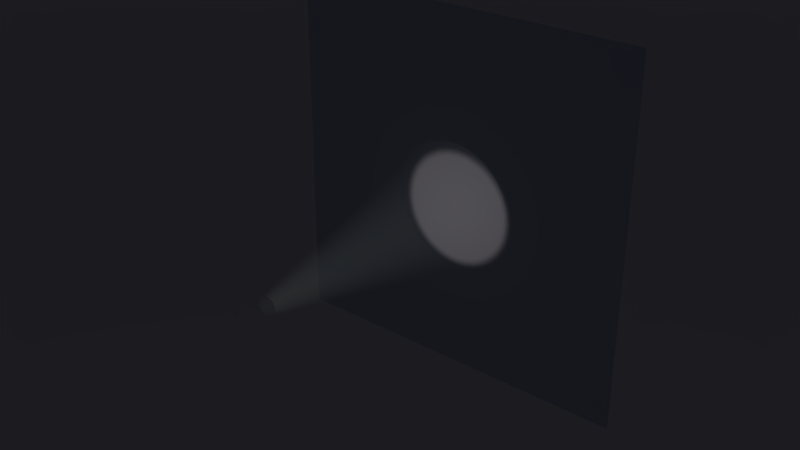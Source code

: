 # Source: spotlightWhite2.blend  (saved by Blender 2.76.0; exported with 4.5.12 LTS)
import bpy
from mathutils import Matrix  # noqa: F401  (used for matrix-valued properties, if any)

bpy.ops.wm.read_factory_settings(use_empty=True)
scene = bpy.context.scene
scene.name = 'Scene'

# ---- collections
col_collection_1 = bpy.data.collections.new('Collection 1'); scene.collection.children.link(col_collection_1)

# ---- materials (node trees are filled in below, after node groups)
mat_material_002 = bpy.data.materials.new('Material.002')
mat_material_002.alpha_threshold = 0.0
mat_material_002.roughness = 0.5

# ---- material node trees
mat_material_002.use_nodes = True; mat_material_002.node_tree.nodes.clear()
_N = mat_material_002.node_tree.nodes; _L = mat_material_002.node_tree.links
n0 = _N.new('ShaderNodeEmission'); n0.name = 'Emission'; n0.location = (-89, 417)
n0.inputs[0].default_value = (0.7157, 0.8, 0.7883, 1.0)
n1 = _N.new('ShaderNodeMixShader'); n1.name = 'Mix Shader'; n1.location = (108, 371)
n1.inputs[0].default_value = 0.9636
n2 = _N.new('ShaderNodeLayerWeight'); n2.name = 'Layer Weight'; n2.location = (110, 637)
n2.inputs[0].default_value = 0.8
n3 = _N.new('ShaderNodeMixShader'); n3.name = 'Mix Shader.001'; n3.location = (280, 237)
n4 = _N.new('ShaderNodeOutputMaterial'); n4.name = 'Material Output'; n4.location = (964, 135)
n5 = _N.new('ShaderNodeValToRGB'); n5.name = 'ColorRamp'; n5.location = (542, 476)
n5.color_ramp.interpolation = 'B_SPLINE'
while len(n5.color_ramp.elements) > 1: n5.color_ramp.elements.remove(n5.color_ramp.elements[-1])
n5.color_ramp.elements[0].position = 0.7636; n5.color_ramp.elements[0].color = (0.0, 0.0, 0.0, 1.0)
_e = n5.color_ramp.elements.new(1.0); _e.color = (1.0, 1.0, 1.0, 1.0)
n6 = _N.new('ShaderNodeMixShader'); n6.name = 'Mix Shader.002'; n6.location = (524, 187)
n7 = _N.new('ShaderNodeMixShader'); n7.name = 'Mix Shader.003'; n7.location = (744, 200)
n7.inputs[0].default_value = 0.622
n8 = _N.new('ShaderNodeBsdfTransparent'); n8.name = 'Transparent BSDF'; n8.location = (-118, 237)
_L.new(n0.outputs[0], n1.inputs[1])
_L.new(n1.outputs[0], n3.inputs[1])
_L.new(n8.outputs[0], n1.inputs[2])
_L.new(n3.outputs[0], n6.inputs[1])
_L.new(n8.outputs[0], n3.inputs[2])
_L.new(n2.outputs[1], n3.inputs[0])
_L.new(n6.outputs[0], n7.inputs[1])
_L.new(n8.outputs[0], n6.inputs[2])
_L.new(n5.outputs[0], n6.inputs[0])
_L.new(n7.outputs[0], n4.inputs[0])
_L.new(n8.outputs[0], n7.inputs[2])
n4.is_active_output = True

# ---- world
world_world = bpy.data.worlds.new('World'); scene.world = world_world
world_world.use_nodes = True; world_world.node_tree.nodes.clear()
_N = world_world.node_tree.nodes; _L = world_world.node_tree.links
n0 = _N.new('ShaderNodeOutputWorld'); n0.name = 'World Output'; n0.location = (300, 300)
n1 = _N.new('ShaderNodeBackground'); n1.name = 'Background'; n1.location = (10, 300)
n1.inputs[1].default_value = 0.015
n2 = _N.new('ShaderNodeTexSky'); n2.name = 'Sky Texture'; n2.location = (-190, 300)
n2.sky_type = 'PREETHAM'
n2.sun_elevation = 1.571
_L.new(n1.outputs[0], n0.inputs[0])
_L.new(n2.outputs[0], n1.inputs[0])
n0.is_active_output = True
world_world.color = (0.05088, 0.05088, 0.05088)
world_world.use_sun_shadow = False
world_world.sun_shadow_jitter_overblur = 0.0
world_world.cycles.sampling_method = 'MANUAL'
world_world.cycles.sample_map_resolution = 256

# ---- lights
light_spot = bpy.data.lights.new('Spot', 'SPOT')
light_spot.color = (0.9816, 0.9068, 1.0)
light_spot.transmission_factor = 0.0
light_spot.energy = 100.0
light_spot.shadow_buffer_clip_start = 0.5
light_spot.shadow_soft_size = 0.1
light_spot.shadow_maximum_resolution = 0.006
light_spot.use_absolute_resolution = True
light_spot.spot_size = 0.4677
light_spot.show_cone = True
light_spot.cycles.use_multiple_importance_sampling = False

# ---- meshes
me_plane = bpy.data.meshes.new('Plane')
me_plane.from_pydata([(-1.0, -1.0, 0.0), (1.0, -1.0, 0.0), (-1.0, 1.0, 0.0), (1.0, 1.0, 0.0)], [], [(0, 1, 3, 2)])
me_plane.use_remesh_preserve_volume = False
me_plane.use_remesh_preserve_attributes = False
me_plane.use_mirror_vertex_groups = False
me_plane.update()
me_circle = bpy.data.meshes.new('Circle')
me_circle.from_pydata([(-0.125, 1.077, -4.045), (-0.3201, 1.058, -4.045), (-0.5077, 1.001, -4.045), (-0.6806, 0.909, -4.045), (-0.8322, 0.7846, -4.045), (-0.9565, 0.6331, -4.045), (-1.049, 0.4602, -4.045), (-1.106, 0.2726, -4.045), (-1.125, 0.07749, -4.045), (-1.106, -0.1176, -4.045), (-1.049, -0.3052, -4.045), (-0.9565, -0.4781, -4.045), (-0.8322, -0.6296, -4.045), (-0.6806, -0.754, -4.045), (-0.5077, -0.8464, -4.045), (-0.3201, -0.9033, -4.045), (-0.125, -0.9225, -4.045), (0.07004, -0.9033, -4.045), (0.2576, -0.8464, -4.045), (0.4305, -0.754, -4.045), (0.5821, -0.6296, -4.045), (0.7064, -0.4781, -4.045), (0.7988, -0.3052, -4.045), (0.8557, -0.1176, -4.045), (0.875, 0.07749, -4.045), (0.8557, 0.2726, -4.045), (0.7988, 0.4602, -4.045), (0.7064, 0.6331, -4.045), (0.5821, 0.7846, -4.045), (0.4305, 0.909, -4.045), (0.2576, 1.001, -4.045), (0.07004, 1.058, -4.045), (-0.125, 0.1909, -0.04495), (-0.1472, 0.1887, -0.04495), (-0.1684, 0.1822, -0.04495), (-0.188, 0.1718, -0.04495), (-0.2052, 0.1577, -0.04495), (-0.2193, 0.1405, -0.04495), (-0.2298, 0.1209, -0.04495), (-0.2362, 0.09961, -0.04495), (-0.2384, 0.07749, -0.04495), (-0.2362, 0.05537, -0.04495), (-0.2298, 0.03411, -0.04495), (-0.2193, 0.01451, -0.04495), (-0.2052, -0.002673, -0.04495), (-0.188, -0.01677, -0.04495), (-0.1684, -0.02725, -0.04495), (-0.1472, -0.0337, -0.04495), (-0.125, -0.03588, -0.04495), (-0.1029, -0.0337, -0.04495), (-0.08166, -0.02725, -0.04495), (-0.06206, -0.01677, -0.04495), (-0.04488, -0.002673, -0.04495), (-0.03078, 0.01451, -0.04495), (-0.02031, 0.03411, -0.04495), (-0.01386, 0.05537, -0.04495), (-0.01168, 0.07749, -0.04495), (-0.01386, 0.09961, -0.04495), (-0.02031, 0.1209, -0.04495), (-0.03078, 0.1405, -0.04495), (-0.04488, 0.1577, -0.04495), (-0.06206, 0.1718, -0.04495), (-0.08166, 0.1822, -0.04495), (-0.1029, 0.1887, -0.04495)], [], [(26, 25, 57, 58), (13, 12, 44, 45), (27, 26, 58, 59), (14, 13, 45, 46), (1, 0, 32, 33), (28, 27, 59, 60), (15, 14, 46, 47), (2, 1, 33, 34), (29, 28, 60, 61), (16, 15, 47, 48), (3, 2, 34, 35), (30, 29, 61, 62), (17, 16, 48, 49), (4, 3, 35, 36), (31, 30, 62, 63), (18, 17, 49, 50), (5, 4, 36, 37), (0, 31, 63, 32), (19, 18, 50, 51), (6, 5, 37, 38), (20, 19, 51, 52), (7, 6, 38, 39), (21, 20, 52, 53), (8, 7, 39, 40), (22, 21, 53, 54), (9, 8, 40, 41), (23, 22, 54, 55), (10, 9, 41, 42), (24, 23, 55, 56), (11, 10, 42, 43), (25, 24, 56, 57), (12, 11, 43, 44)])
me_circle.polygons.foreach_set('use_smooth', [True] * 32)
me_circle.materials.append(mat_material_002)
me_circle.use_remesh_preserve_volume = False
me_circle.use_remesh_preserve_attributes = False
me_circle.use_mirror_vertex_groups = False
me_circle.update()

# ---- objects
ob_plane = bpy.data.objects.new('Plane', me_plane)
ob_spot = bpy.data.objects.new('Spot', light_spot)
ob_circle = bpy.data.objects.new('Circle', me_circle)

# ---- transforms, parenting, visibility, modifiers, constraints
ob_plane.location = (-0.06882, 1.584, 1.709)
ob_plane.rotation_euler = (1.571, 0.0, 0.0)
ob_plane.scale = (4.181, 4.181, 4.181)
ob_plane.lineart.crease_threshold = 0.0
ob_spot.location = (0.03463, -4.045, 1.431)
ob_spot.rotation_euler = (1.571, 0.0, 0.0)
ob_spot.lineart.crease_threshold = 0.0
ob_circle.location = (0.125, -4.045, 1.35)
ob_circle.rotation_euler = (1.571, 0.0, 0.0)
ob_circle.scale = (1.867, 1.867, 1.867)
ob_circle.lineart.crease_threshold = 0.0
_m = ob_circle.modifiers.new('Subsurf', 'SUBSURF')
_m.uv_smooth = 'PRESERVE_CORNERS'
_m.quality = 2
_m.levels = 2
_m.show_only_control_edges = False

# ---- collection membership
col_collection_1.objects.link(ob_plane)
col_collection_1.objects.link(ob_spot)
col_collection_1.objects.link(ob_circle)

# ---- scene / render settings (as saved in the file)
scene.frame_start = 1; scene.frame_end = 250; scene.frame_set(2)
scene.render.engine = 'CYCLES'
scene.render.resolution_percentage = 50
scene.render.dither_intensity = 0.0
scene.cycles.use_denoising = False
scene.cycles.samples = 10
scene.cycles.sampling_pattern = 'TABULATED_SOBOL'
scene.cycles.light_sampling_threshold = 0.0
scene.cycles.use_adaptive_sampling = False
scene.cycles.use_light_tree = False
scene.cycles.blur_glossy = 0.0
scene.cycles.pixel_filter_type = 'GAUSSIAN'
scene.cycles.sample_clamp_indirect = 0.0
scene.view_settings.view_transform = 'Standard'
bpy.context.view_layer.update()

# ---- added for rendering (the .blend has no active camera): camera
cam_auto = bpy.data.cameras.new('AutoCamera')
cam_auto.lens = 50.0
cam_auto.sensor_width = 36.0
cam_auto.clip_end = 1000.0
ob_auto_camera = bpy.data.objects.new('AutoCamera', cam_auto)
scene.collection.objects.link(ob_auto_camera)
ob_auto_camera.location = (12.8715, -15.7555, 12.061)
ob_auto_camera.rotation_euler = (1.09748, -7.21219e-08, 0.694738)
scene.camera = ob_auto_camera
bpy.context.view_layer.update()
